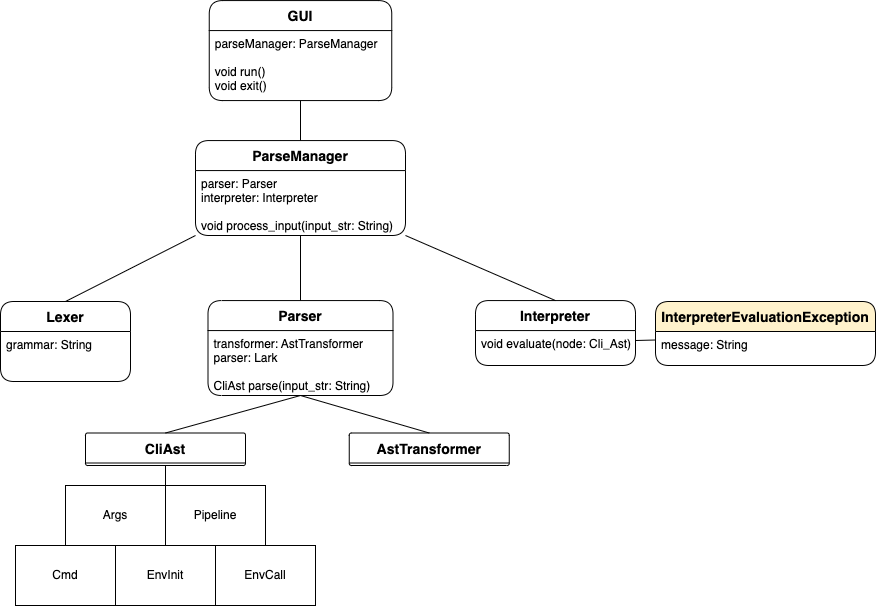

The diagram above was exported from draw.io. Its source (the exported page's mxGraphModel, read from the mxfile embedded in the PNG):
<mxGraphModel dx="1400" dy="4152" grid="1" gridSize="10" guides="1" tooltips="1" connect="1" arrows="1" fold="1" page="1" pageScale="1" pageWidth="2339" pageHeight="3300" math="0" shadow="0">
  <root>
    <mxCell id="0" />
    <mxCell id="1" parent="0" />
    <mxCell id="kG8SqWcbQCyd3hTN3Ob1-1" value="ParseManager" style="swimlane;childLayout=stackLayout;horizontal=1;startSize=30;horizontalStack=0;rounded=1;fontSize=14;fontStyle=1;strokeWidth=1;resizeParent=0;resizeLast=1;shadow=0;dashed=0;align=center;" vertex="1" parent="1">
      <mxGeometry x="1790" y="-824.93" width="210" height="94.93" as="geometry" />
    </mxCell>
    <mxCell id="kG8SqWcbQCyd3hTN3Ob1-2" value="parser: Parser&#10;interpreter: Interpreter&#10;&#10;void process_input(input_str: String)&#10;" style="align=left;strokeColor=none;fillColor=none;spacingLeft=4;fontSize=12;verticalAlign=top;resizable=0;rotatable=0;part=1;" vertex="1" parent="kG8SqWcbQCyd3hTN3Ob1-1">
      <mxGeometry y="30" width="210" height="64.93" as="geometry" />
    </mxCell>
    <mxCell id="kG8SqWcbQCyd3hTN3Ob1-3" value="GUI" style="swimlane;childLayout=stackLayout;horizontal=1;startSize=30;horizontalStack=0;rounded=1;fontSize=14;fontStyle=1;strokeWidth=1;resizeParent=0;resizeLast=1;shadow=0;dashed=0;align=center;fontColor=default;" vertex="1" parent="1">
      <mxGeometry x="1803.75" y="-964.93" width="182.5" height="100" as="geometry" />
    </mxCell>
    <mxCell id="kG8SqWcbQCyd3hTN3Ob1-4" value="parseManager: ParseManager&#10;&#10;void run()&#10;void exit()" style="align=left;strokeColor=none;fillColor=none;spacingLeft=4;fontSize=12;verticalAlign=top;resizable=0;rotatable=0;part=1;" vertex="1" parent="kG8SqWcbQCyd3hTN3Ob1-3">
      <mxGeometry y="30" width="182.5" height="70" as="geometry" />
    </mxCell>
    <mxCell id="kG8SqWcbQCyd3hTN3Ob1-5" value="Lexer" style="swimlane;childLayout=stackLayout;horizontal=1;startSize=30;horizontalStack=0;rounded=1;fontSize=14;fontStyle=1;strokeWidth=1;resizeParent=0;resizeLast=1;shadow=0;dashed=0;align=center;" vertex="1" parent="1">
      <mxGeometry x="1595" y="-664" width="130" height="80" as="geometry" />
    </mxCell>
    <mxCell id="kG8SqWcbQCyd3hTN3Ob1-6" value="grammar: String" style="align=left;strokeColor=none;fillColor=none;spacingLeft=4;fontSize=12;verticalAlign=top;resizable=0;rotatable=0;part=1;" vertex="1" parent="kG8SqWcbQCyd3hTN3Ob1-5">
      <mxGeometry y="30" width="130" height="50" as="geometry" />
    </mxCell>
    <mxCell id="kG8SqWcbQCyd3hTN3Ob1-7" value="Parser" style="swimlane;childLayout=stackLayout;horizontal=1;startSize=30;horizontalStack=0;rounded=1;fontSize=14;fontStyle=1;strokeWidth=1;resizeParent=0;resizeLast=1;shadow=0;dashed=0;align=center;" vertex="1" parent="1">
      <mxGeometry x="1802.5" y="-664.93" width="185" height="94.93" as="geometry" />
    </mxCell>
    <mxCell id="kG8SqWcbQCyd3hTN3Ob1-8" value="transformer: AstTransformer&#10;parser: Lark&#10;&#10;CliAst parse(input_str: String)" style="align=left;strokeColor=none;fillColor=none;spacingLeft=4;fontSize=12;verticalAlign=top;resizable=0;rotatable=0;part=1;" vertex="1" parent="kG8SqWcbQCyd3hTN3Ob1-7">
      <mxGeometry y="30" width="185" height="64.93" as="geometry" />
    </mxCell>
    <mxCell id="kG8SqWcbQCyd3hTN3Ob1-9" value="Interpreter" style="swimlane;childLayout=stackLayout;horizontal=1;startSize=30;horizontalStack=0;rounded=1;fontSize=14;fontStyle=1;strokeWidth=1;resizeParent=0;resizeLast=1;shadow=0;dashed=0;align=center;" vertex="1" parent="1">
      <mxGeometry x="2070" y="-664.93" width="160" height="64.93" as="geometry" />
    </mxCell>
    <mxCell id="kG8SqWcbQCyd3hTN3Ob1-10" value="void evaluate(node: Cli_Ast)" style="align=left;strokeColor=none;fillColor=none;spacingLeft=4;fontSize=12;verticalAlign=top;resizable=0;rotatable=0;part=1;" vertex="1" parent="kG8SqWcbQCyd3hTN3Ob1-9">
      <mxGeometry y="30" width="160" height="34.93000000000001" as="geometry" />
    </mxCell>
    <mxCell id="kG8SqWcbQCyd3hTN3Ob1-11" value="" style="endArrow=none;html=1;rounded=0;fontColor=default;exitX=0.5;exitY=1;exitDx=0;exitDy=0;entryX=0.5;entryY=0;entryDx=0;entryDy=0;endFill=0;" edge="1" parent="1" source="kG8SqWcbQCyd3hTN3Ob1-4" target="kG8SqWcbQCyd3hTN3Ob1-1">
      <mxGeometry width="50" height="50" relative="1" as="geometry">
        <mxPoint x="1890" y="-764.93" as="sourcePoint" />
        <mxPoint x="1940" y="-814.93" as="targetPoint" />
      </mxGeometry>
    </mxCell>
    <mxCell id="kG8SqWcbQCyd3hTN3Ob1-12" value="" style="endArrow=none;html=1;rounded=0;fontColor=default;exitX=0.5;exitY=1;exitDx=0;exitDy=0;entryX=0.5;entryY=0;entryDx=0;entryDy=0;endFill=0;" edge="1" parent="1" source="kG8SqWcbQCyd3hTN3Ob1-2" target="kG8SqWcbQCyd3hTN3Ob1-7">
      <mxGeometry width="50" height="50" relative="1" as="geometry">
        <mxPoint x="1890" y="-704.93" as="sourcePoint" />
        <mxPoint x="1940" y="-754.93" as="targetPoint" />
      </mxGeometry>
    </mxCell>
    <mxCell id="kG8SqWcbQCyd3hTN3Ob1-13" value="" style="endArrow=none;html=1;rounded=0;fontColor=default;exitX=0;exitY=1;exitDx=0;exitDy=0;entryX=0.5;entryY=0;entryDx=0;entryDy=0;endFill=0;" edge="1" parent="1" source="kG8SqWcbQCyd3hTN3Ob1-2" target="kG8SqWcbQCyd3hTN3Ob1-5">
      <mxGeometry width="50" height="50" relative="1" as="geometry">
        <mxPoint x="1780" y="-604.93" as="sourcePoint" />
        <mxPoint x="1830" y="-654.93" as="targetPoint" />
      </mxGeometry>
    </mxCell>
    <mxCell id="kG8SqWcbQCyd3hTN3Ob1-14" value="" style="endArrow=none;html=1;rounded=0;fontColor=default;exitX=1;exitY=1;exitDx=0;exitDy=0;entryX=0.5;entryY=0;entryDx=0;entryDy=0;endFill=0;" edge="1" parent="1" source="kG8SqWcbQCyd3hTN3Ob1-2" target="kG8SqWcbQCyd3hTN3Ob1-9">
      <mxGeometry width="50" height="50" relative="1" as="geometry">
        <mxPoint x="2060" y="-594.93" as="sourcePoint" />
        <mxPoint x="2110" y="-644.93" as="targetPoint" />
      </mxGeometry>
    </mxCell>
    <mxCell id="kG8SqWcbQCyd3hTN3Ob1-15" value="Pipeline" style="rounded=0;whiteSpace=wrap;html=1;" vertex="1" parent="1">
      <mxGeometry x="1760" y="-480" width="100" height="60" as="geometry" />
    </mxCell>
    <mxCell id="kG8SqWcbQCyd3hTN3Ob1-16" value="Cmd" style="rounded=0;whiteSpace=wrap;html=1;" vertex="1" parent="1">
      <mxGeometry x="1610" y="-420" width="100" height="60" as="geometry" />
    </mxCell>
    <mxCell id="kG8SqWcbQCyd3hTN3Ob1-17" value="Args" style="rounded=0;whiteSpace=wrap;html=1;" vertex="1" parent="1">
      <mxGeometry x="1660" y="-480" width="100" height="60" as="geometry" />
    </mxCell>
    <mxCell id="kG8SqWcbQCyd3hTN3Ob1-18" value="EnvInit" style="rounded=0;whiteSpace=wrap;html=1;" vertex="1" parent="1">
      <mxGeometry x="1710" y="-420" width="100" height="60" as="geometry" />
    </mxCell>
    <mxCell id="kG8SqWcbQCyd3hTN3Ob1-19" value="EnvCall" style="rounded=0;whiteSpace=wrap;html=1;" vertex="1" parent="1">
      <mxGeometry x="1810" y="-420" width="100" height="60" as="geometry" />
    </mxCell>
    <mxCell id="kG8SqWcbQCyd3hTN3Ob1-20" value="CliAst" style="swimlane;childLayout=stackLayout;horizontal=1;startSize=30;horizontalStack=0;rounded=1;fontSize=14;fontStyle=1;strokeWidth=1;resizeParent=0;resizeLast=1;shadow=0;dashed=0;align=center;" vertex="1" parent="1">
      <mxGeometry x="1680" y="-532.5" width="160" height="32.5" as="geometry" />
    </mxCell>
    <mxCell id="kG8SqWcbQCyd3hTN3Ob1-21" value="AstTransformer" style="swimlane;childLayout=stackLayout;horizontal=1;startSize=30;horizontalStack=0;rounded=1;fontSize=14;fontStyle=1;strokeWidth=1;resizeParent=0;resizeLast=1;shadow=0;dashed=0;align=center;" vertex="1" parent="1">
      <mxGeometry x="1943.75" y="-532.5" width="160" height="32.5" as="geometry" />
    </mxCell>
    <mxCell id="kG8SqWcbQCyd3hTN3Ob1-22" value="" style="endArrow=none;html=1;rounded=0;entryX=0.5;entryY=1;entryDx=0;entryDy=0;exitX=0.5;exitY=0;exitDx=0;exitDy=0;" edge="1" parent="1" source="kG8SqWcbQCyd3hTN3Ob1-20" target="kG8SqWcbQCyd3hTN3Ob1-8">
      <mxGeometry width="50" height="50" relative="1" as="geometry">
        <mxPoint x="1780" y="-510" as="sourcePoint" />
        <mxPoint x="1830" y="-560" as="targetPoint" />
      </mxGeometry>
    </mxCell>
    <mxCell id="kG8SqWcbQCyd3hTN3Ob1-23" value="" style="endArrow=none;html=1;rounded=0;exitX=0.5;exitY=0;exitDx=0;exitDy=0;entryX=0.5;entryY=1;entryDx=0;entryDy=0;" edge="1" parent="1" source="kG8SqWcbQCyd3hTN3Ob1-21" target="kG8SqWcbQCyd3hTN3Ob1-8">
      <mxGeometry width="50" height="50" relative="1" as="geometry">
        <mxPoint x="1920" y="-510" as="sourcePoint" />
        <mxPoint x="1980" y="-570" as="targetPoint" />
      </mxGeometry>
    </mxCell>
    <mxCell id="kG8SqWcbQCyd3hTN3Ob1-24" value="" style="endArrow=none;html=1;rounded=0;entryX=0.5;entryY=1;entryDx=0;entryDy=0;exitX=1;exitY=0;exitDx=0;exitDy=0;" edge="1" parent="1" source="kG8SqWcbQCyd3hTN3Ob1-17" target="kG8SqWcbQCyd3hTN3Ob1-20">
      <mxGeometry width="50" height="50" relative="1" as="geometry">
        <mxPoint x="1830" y="-480" as="sourcePoint" />
        <mxPoint x="1880" y="-530" as="targetPoint" />
      </mxGeometry>
    </mxCell>
    <mxCell id="kG8SqWcbQCyd3hTN3Ob1-25" value="InterpreterEvaluationException" style="swimlane;childLayout=stackLayout;horizontal=1;startSize=30;horizontalStack=0;rounded=1;fontSize=14;fontStyle=1;strokeWidth=1;resizeParent=0;resizeLast=1;shadow=0;dashed=0;align=center;fontColor=default;fillColor=#FFF2CC;" vertex="1" parent="1">
      <mxGeometry x="2250" y="-664" width="220" height="64" as="geometry" />
    </mxCell>
    <mxCell id="kG8SqWcbQCyd3hTN3Ob1-26" value="message: String" style="align=left;strokeColor=none;fillColor=none;spacingLeft=4;fontSize=12;verticalAlign=top;resizable=0;rotatable=0;part=1;fontColor=default;" vertex="1" parent="kG8SqWcbQCyd3hTN3Ob1-25">
      <mxGeometry y="30" width="220" height="34" as="geometry" />
    </mxCell>
    <mxCell id="kG8SqWcbQCyd3hTN3Ob1-28" value="" style="endArrow=none;html=1;rounded=0;entryX=0;entryY=0.25;entryDx=0;entryDy=0;" edge="1" parent="1" target="kG8SqWcbQCyd3hTN3Ob1-26">
      <mxGeometry width="50" height="50" relative="1" as="geometry">
        <mxPoint x="2230" y="-625" as="sourcePoint" />
        <mxPoint x="2190" y="-650" as="targetPoint" />
      </mxGeometry>
    </mxCell>
  </root>
</mxGraphModel>